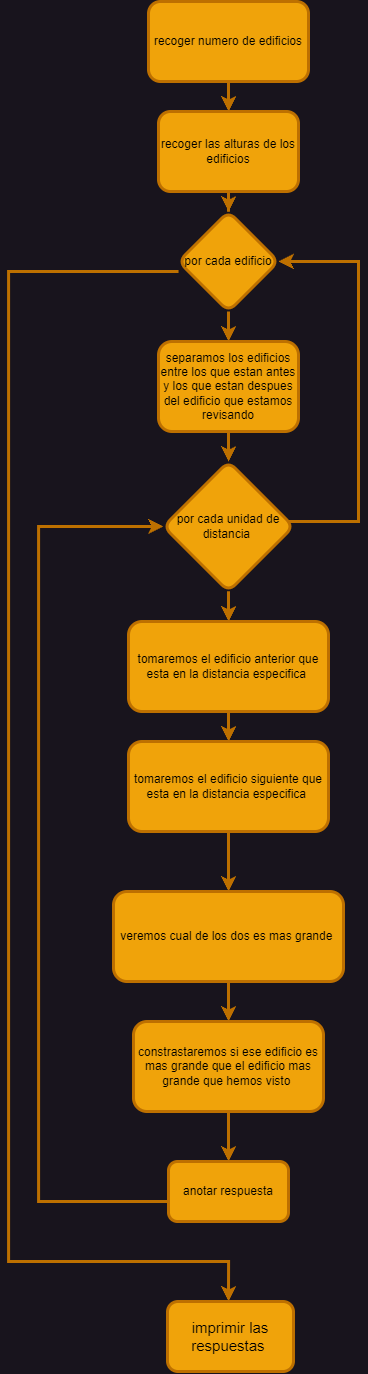

The diagram above was exported from draw.io. Its source (the exported page's mxGraphModel, read from the mxfile embedded in the PNG):
<mxGraphModel dx="2607" dy="1535" grid="1" gridSize="10" guides="1" tooltips="1" connect="1" arrows="1" fold="1" page="1" pageScale="1" pageWidth="827" pageHeight="1169" math="0" shadow="0">
  <root>
    <mxCell id="0" />
    <mxCell id="1" parent="0" />
    <mxCell id="CP4K7bw7YaNsQZcNAUP3-3" value="" style="edgeStyle=orthogonalEdgeStyle;rounded=0;orthogonalLoop=1;jettySize=auto;html=1;strokeWidth=3;fillColor=#f0a30a;strokeColor=#BD7000;" edge="1" parent="1" source="CP4K7bw7YaNsQZcNAUP3-1" target="CP4K7bw7YaNsQZcNAUP3-2">
      <mxGeometry relative="1" as="geometry" />
    </mxCell>
    <mxCell id="CP4K7bw7YaNsQZcNAUP3-1" value="recoger numero de edificios" style="rounded=1;whiteSpace=wrap;html=1;strokeWidth=3;fillColor=#f0a30a;fontColor=#000000;strokeColor=#BD7000;" vertex="1" parent="1">
      <mxGeometry x="320" y="10" width="160" height="80" as="geometry" />
    </mxCell>
    <mxCell id="CP4K7bw7YaNsQZcNAUP3-8" value="" style="edgeStyle=orthogonalEdgeStyle;rounded=0;orthogonalLoop=1;jettySize=auto;html=1;strokeWidth=3;fillColor=#f0a30a;strokeColor=#BD7000;" edge="1" parent="1" source="CP4K7bw7YaNsQZcNAUP3-2" target="CP4K7bw7YaNsQZcNAUP3-7">
      <mxGeometry relative="1" as="geometry" />
    </mxCell>
    <mxCell id="CP4K7bw7YaNsQZcNAUP3-2" value="recoger las alturas de los edificios" style="whiteSpace=wrap;html=1;rounded=1;strokeWidth=3;fillColor=#f0a30a;fontColor=#000000;strokeColor=#BD7000;" vertex="1" parent="1">
      <mxGeometry x="330" y="120" width="140" height="80" as="geometry" />
    </mxCell>
    <mxCell id="CP4K7bw7YaNsQZcNAUP3-9" style="rounded=0;orthogonalLoop=1;jettySize=auto;html=1;strokeWidth=3;fillColor=#f0a30a;strokeColor=#BD7000;" edge="1" parent="1" source="CP4K7bw7YaNsQZcNAUP3-7" target="CP4K7bw7YaNsQZcNAUP3-10">
      <mxGeometry relative="1" as="geometry">
        <mxPoint x="400" y="440" as="targetPoint" />
      </mxGeometry>
    </mxCell>
    <mxCell id="CP4K7bw7YaNsQZcNAUP3-26" style="edgeStyle=orthogonalEdgeStyle;rounded=0;orthogonalLoop=1;jettySize=auto;html=1;strokeWidth=3;fillColor=#f0a30a;strokeColor=#BD7000;" edge="1" parent="1">
      <mxGeometry relative="1" as="geometry">
        <mxPoint x="400" y="1309.96" as="targetPoint" />
        <mxPoint x="350.03703703703695" y="279.99703703703693" as="sourcePoint" />
        <Array as="points">
          <mxPoint x="180" y="280" />
          <mxPoint x="180" y="1270" />
          <mxPoint x="400" y="1270" />
        </Array>
      </mxGeometry>
    </mxCell>
    <mxCell id="CP4K7bw7YaNsQZcNAUP3-7" value="por cada edificio" style="rhombus;whiteSpace=wrap;html=1;rounded=1;strokeWidth=3;fillColor=#f0a30a;fontColor=#000000;strokeColor=#BD7000;" vertex="1" parent="1">
      <mxGeometry x="350" y="220" width="100" height="100" as="geometry" />
    </mxCell>
    <mxCell id="CP4K7bw7YaNsQZcNAUP3-13" value="" style="edgeStyle=orthogonalEdgeStyle;rounded=0;orthogonalLoop=1;jettySize=auto;html=1;strokeWidth=3;fillColor=#f0a30a;strokeColor=#BD7000;" edge="1" parent="1" source="CP4K7bw7YaNsQZcNAUP3-10" target="CP4K7bw7YaNsQZcNAUP3-12">
      <mxGeometry relative="1" as="geometry" />
    </mxCell>
    <mxCell id="CP4K7bw7YaNsQZcNAUP3-10" value="separamos los edificios entre los que estan antes y los que estan despues del edificio que estamos revisando" style="rounded=1;whiteSpace=wrap;html=1;strokeWidth=3;fillColor=#f0a30a;fontColor=#000000;strokeColor=#BD7000;" vertex="1" parent="1">
      <mxGeometry x="330" y="350" width="140" height="90" as="geometry" />
    </mxCell>
    <mxCell id="CP4K7bw7YaNsQZcNAUP3-14" style="edgeStyle=orthogonalEdgeStyle;rounded=0;orthogonalLoop=1;jettySize=auto;html=1;strokeWidth=3;fillColor=#f0a30a;strokeColor=#BD7000;" edge="1" parent="1" source="CP4K7bw7YaNsQZcNAUP3-12" target="CP4K7bw7YaNsQZcNAUP3-15">
      <mxGeometry relative="1" as="geometry">
        <mxPoint x="400" y="760" as="targetPoint" />
      </mxGeometry>
    </mxCell>
    <mxCell id="CP4K7bw7YaNsQZcNAUP3-25" style="edgeStyle=orthogonalEdgeStyle;rounded=0;orthogonalLoop=1;jettySize=auto;html=1;entryX=1;entryY=0.5;entryDx=0;entryDy=0;strokeWidth=3;fillColor=#f0a30a;strokeColor=#BD7000;" edge="1" parent="1" source="CP4K7bw7YaNsQZcNAUP3-12" target="CP4K7bw7YaNsQZcNAUP3-7">
      <mxGeometry relative="1" as="geometry">
        <Array as="points">
          <mxPoint x="530" y="530" />
          <mxPoint x="530" y="270" />
        </Array>
      </mxGeometry>
    </mxCell>
    <mxCell id="CP4K7bw7YaNsQZcNAUP3-12" value="por cada unidad de distancia&amp;nbsp;" style="rhombus;whiteSpace=wrap;html=1;rounded=1;strokeWidth=3;fillColor=#f0a30a;fontColor=#000000;strokeColor=#BD7000;" vertex="1" parent="1">
      <mxGeometry x="335" y="470" width="130" height="130" as="geometry" />
    </mxCell>
    <mxCell id="CP4K7bw7YaNsQZcNAUP3-17" style="edgeStyle=orthogonalEdgeStyle;rounded=0;orthogonalLoop=1;jettySize=auto;html=1;strokeWidth=3;fillColor=#f0a30a;strokeColor=#BD7000;" edge="1" parent="1" source="CP4K7bw7YaNsQZcNAUP3-15" target="CP4K7bw7YaNsQZcNAUP3-16">
      <mxGeometry relative="1" as="geometry" />
    </mxCell>
    <mxCell id="CP4K7bw7YaNsQZcNAUP3-15" value="tomaremos el edificio anterior que esta en la distancia especifica&amp;nbsp;" style="rounded=1;whiteSpace=wrap;html=1;strokeWidth=3;fillColor=#f0a30a;fontColor=#000000;strokeColor=#BD7000;" vertex="1" parent="1">
      <mxGeometry x="300" y="630" width="200" height="90" as="geometry" />
    </mxCell>
    <mxCell id="CP4K7bw7YaNsQZcNAUP3-19" value="" style="edgeStyle=orthogonalEdgeStyle;rounded=0;orthogonalLoop=1;jettySize=auto;html=1;strokeWidth=3;fillColor=#f0a30a;strokeColor=#BD7000;" edge="1" parent="1" source="CP4K7bw7YaNsQZcNAUP3-16" target="CP4K7bw7YaNsQZcNAUP3-18">
      <mxGeometry relative="1" as="geometry" />
    </mxCell>
    <mxCell id="CP4K7bw7YaNsQZcNAUP3-16" value="tomaremos el edificio siguiente que esta en la distancia especifica&amp;nbsp;" style="rounded=1;whiteSpace=wrap;html=1;strokeWidth=3;fillColor=#f0a30a;fontColor=#000000;strokeColor=#BD7000;" vertex="1" parent="1">
      <mxGeometry x="300" y="750" width="200" height="90" as="geometry" />
    </mxCell>
    <mxCell id="CP4K7bw7YaNsQZcNAUP3-21" value="" style="edgeStyle=orthogonalEdgeStyle;rounded=0;orthogonalLoop=1;jettySize=auto;html=1;strokeWidth=3;fillColor=#f0a30a;strokeColor=#BD7000;" edge="1" parent="1" source="CP4K7bw7YaNsQZcNAUP3-18" target="CP4K7bw7YaNsQZcNAUP3-20">
      <mxGeometry relative="1" as="geometry" />
    </mxCell>
    <mxCell id="CP4K7bw7YaNsQZcNAUP3-18" value="veremos cual de los dos es mas grande&amp;nbsp;" style="whiteSpace=wrap;html=1;rounded=1;strokeWidth=3;fillColor=#f0a30a;fontColor=#000000;strokeColor=#BD7000;" vertex="1" parent="1">
      <mxGeometry x="285" y="900" width="230" height="90" as="geometry" />
    </mxCell>
    <mxCell id="CP4K7bw7YaNsQZcNAUP3-23" value="" style="edgeStyle=orthogonalEdgeStyle;rounded=0;orthogonalLoop=1;jettySize=auto;html=1;strokeWidth=3;fillColor=#f0a30a;strokeColor=#BD7000;" edge="1" parent="1" source="CP4K7bw7YaNsQZcNAUP3-20" target="CP4K7bw7YaNsQZcNAUP3-22">
      <mxGeometry relative="1" as="geometry" />
    </mxCell>
    <mxCell id="CP4K7bw7YaNsQZcNAUP3-20" value="constrastaremos si ese edificio es mas grande que el edificio mas grande que hemos visto&amp;nbsp;" style="whiteSpace=wrap;html=1;rounded=1;strokeWidth=3;fillColor=#f0a30a;fontColor=#000000;strokeColor=#BD7000;" vertex="1" parent="1">
      <mxGeometry x="305" y="1030" width="190" height="90" as="geometry" />
    </mxCell>
    <mxCell id="CP4K7bw7YaNsQZcNAUP3-24" style="edgeStyle=orthogonalEdgeStyle;rounded=0;orthogonalLoop=1;jettySize=auto;html=1;entryX=0;entryY=0.5;entryDx=0;entryDy=0;strokeWidth=3;fillColor=#f0a30a;strokeColor=#BD7000;" edge="1" parent="1" source="CP4K7bw7YaNsQZcNAUP3-22" target="CP4K7bw7YaNsQZcNAUP3-12">
      <mxGeometry relative="1" as="geometry">
        <Array as="points">
          <mxPoint x="210" y="1210" />
          <mxPoint x="210" y="535" />
        </Array>
      </mxGeometry>
    </mxCell>
    <mxCell id="CP4K7bw7YaNsQZcNAUP3-22" value="anotar respuesta" style="whiteSpace=wrap;html=1;rounded=1;strokeWidth=3;fillColor=#f0a30a;fontColor=#000000;strokeColor=#BD7000;" vertex="1" parent="1">
      <mxGeometry x="340" y="1170" width="120" height="60" as="geometry" />
    </mxCell>
    <mxCell id="CP4K7bw7YaNsQZcNAUP3-27" value="imprimir las respuestas&amp;nbsp;" style="rounded=1;whiteSpace=wrap;html=1;strokeWidth=3;fontSize=15;fillColor=#f0a30a;fontColor=#000000;strokeColor=#BD7000;" vertex="1" parent="1">
      <mxGeometry x="339" y="1310" width="126" height="70" as="geometry" />
    </mxCell>
  </root>
</mxGraphModel>